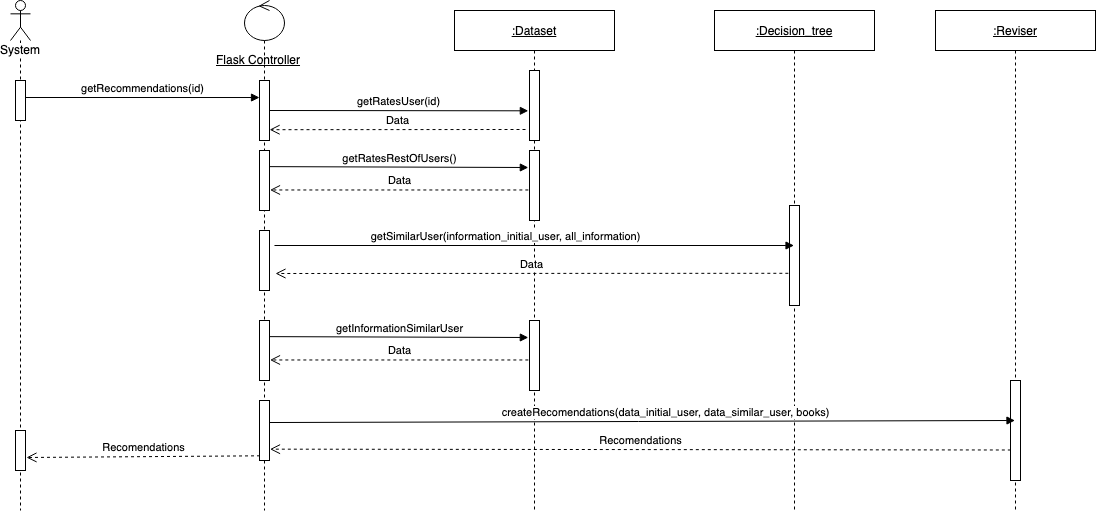

The diagram above was exported from draw.io. Its source (the exported page's mxGraphModel, read from the mxfile embedded in the PNG):
<mxGraphModel dx="988" dy="588" grid="1" gridSize="10" guides="1" tooltips="1" connect="1" arrows="1" fold="1" page="1" pageScale="1" pageWidth="827" pageHeight="1169" math="0" shadow="0">
  <root>
    <mxCell id="0" />
    <mxCell id="1" parent="0" />
    <mxCell id="UaWRsaqDTicYEqK_vrER-1" value="System" style="shape=umlLifeline;participant=umlActor;perimeter=lifelinePerimeter;whiteSpace=wrap;html=1;container=1;collapsible=0;recursiveResize=0;verticalAlign=top;spacingTop=36;labelBackgroundColor=#ffffff;outlineConnect=0;size=40;" vertex="1" parent="1">
      <mxGeometry x="65" y="550" width="20" height="510" as="geometry" />
    </mxCell>
    <mxCell id="UaWRsaqDTicYEqK_vrER-22" value="" style="html=1;points=[];perimeter=orthogonalPerimeter;" vertex="1" parent="UaWRsaqDTicYEqK_vrER-1">
      <mxGeometry x="5" y="80" width="10" height="40" as="geometry" />
    </mxCell>
    <mxCell id="UaWRsaqDTicYEqK_vrER-9" value="&lt;u&gt;:Dataset&lt;/u&gt;" style="shape=umlLifeline;perimeter=lifelinePerimeter;whiteSpace=wrap;html=1;container=1;collapsible=0;recursiveResize=0;outlineConnect=0;" vertex="1" parent="1">
      <mxGeometry x="509" y="560" width="160" height="500" as="geometry" />
    </mxCell>
    <mxCell id="UaWRsaqDTicYEqK_vrER-27" value="" style="html=1;points=[];perimeter=orthogonalPerimeter;" vertex="1" parent="UaWRsaqDTicYEqK_vrER-9">
      <mxGeometry x="75" y="60" width="10" height="70" as="geometry" />
    </mxCell>
    <mxCell id="UaWRsaqDTicYEqK_vrER-41" value="" style="html=1;points=[];perimeter=orthogonalPerimeter;" vertex="1" parent="UaWRsaqDTicYEqK_vrER-9">
      <mxGeometry x="75" y="140" width="10" height="70" as="geometry" />
    </mxCell>
    <mxCell id="UaWRsaqDTicYEqK_vrER-48" value="" style="html=1;points=[];perimeter=orthogonalPerimeter;" vertex="1" parent="UaWRsaqDTicYEqK_vrER-9">
      <mxGeometry x="75" y="310" width="10" height="70" as="geometry" />
    </mxCell>
    <mxCell id="UaWRsaqDTicYEqK_vrER-50" value="getInformationSimilarUser" style="html=1;verticalAlign=bottom;endArrow=block;entryX=-0.117;entryY=0.243;entryDx=0;entryDy=0;entryPerimeter=0;exitX=1.05;exitY=0.269;exitDx=0;exitDy=0;exitPerimeter=0;" edge="1" parent="UaWRsaqDTicYEqK_vrER-9" target="UaWRsaqDTicYEqK_vrER-48">
      <mxGeometry relative="1" as="geometry">
        <mxPoint x="-184.50000000000023" y="326.1399999999999" as="sourcePoint" />
        <mxPoint x="83.82999999999993" y="280.31999999999994" as="targetPoint" />
      </mxGeometry>
    </mxCell>
    <mxCell id="UaWRsaqDTicYEqK_vrER-51" value="Data" style="html=1;verticalAlign=bottom;endArrow=open;dashed=1;endSize=8;entryX=1.05;entryY=0.658;entryDx=0;entryDy=0;entryPerimeter=0;exitX=-0.117;exitY=0.564;exitDx=0;exitDy=0;exitPerimeter=0;" edge="1" parent="UaWRsaqDTicYEqK_vrER-9" source="UaWRsaqDTicYEqK_vrER-48">
      <mxGeometry relative="1" as="geometry">
        <mxPoint x="-184.50000000000023" y="349.48" as="targetPoint" />
        <mxPoint x="81" y="299" as="sourcePoint" />
      </mxGeometry>
    </mxCell>
    <mxCell id="UaWRsaqDTicYEqK_vrER-11" value="Data" style="html=1;verticalAlign=bottom;endArrow=open;dashed=1;endSize=8;entryX=1.01;entryY=0.82;entryDx=0;entryDy=0;entryPerimeter=0;" edge="1" parent="1" target="UaWRsaqDTicYEqK_vrER-17">
      <mxGeometry relative="1" as="geometry">
        <mxPoint x="329" y="680" as="targetPoint" />
        <mxPoint x="580" y="679" as="sourcePoint" />
      </mxGeometry>
    </mxCell>
    <mxCell id="UaWRsaqDTicYEqK_vrER-14" value="getRecommendations(id)" style="html=1;verticalAlign=bottom;endArrow=block;entryX=0;entryY=0.386;entryDx=0;entryDy=0;entryPerimeter=0;" edge="1" parent="1">
      <mxGeometry relative="1" as="geometry">
        <mxPoint x="80" y="647" as="sourcePoint" />
        <mxPoint x="314" y="647.02" as="targetPoint" />
      </mxGeometry>
    </mxCell>
    <mxCell id="UaWRsaqDTicYEqK_vrER-16" value="" style="shape=umlLifeline;participant=umlControl;perimeter=lifelinePerimeter;whiteSpace=wrap;html=1;container=1;collapsible=0;recursiveResize=0;verticalAlign=top;spacingTop=36;labelBackgroundColor=#ffffff;outlineConnect=0;" vertex="1" parent="1">
      <mxGeometry x="299" y="550" width="40" height="510" as="geometry" />
    </mxCell>
    <mxCell id="UaWRsaqDTicYEqK_vrER-17" value="" style="html=1;points=[];perimeter=orthogonalPerimeter;" vertex="1" parent="UaWRsaqDTicYEqK_vrER-16">
      <mxGeometry x="15" y="80" width="10" height="60" as="geometry" />
    </mxCell>
    <mxCell id="UaWRsaqDTicYEqK_vrER-32" value="" style="html=1;points=[];perimeter=orthogonalPerimeter;" vertex="1" parent="UaWRsaqDTicYEqK_vrER-16">
      <mxGeometry x="15" y="230" width="10" height="60" as="geometry" />
    </mxCell>
    <mxCell id="UaWRsaqDTicYEqK_vrER-38" value="" style="html=1;points=[];perimeter=orthogonalPerimeter;" vertex="1" parent="UaWRsaqDTicYEqK_vrER-16">
      <mxGeometry x="15" y="400" width="10" height="60" as="geometry" />
    </mxCell>
    <mxCell id="UaWRsaqDTicYEqK_vrER-40" value="" style="html=1;points=[];perimeter=orthogonalPerimeter;" vertex="1" parent="UaWRsaqDTicYEqK_vrER-16">
      <mxGeometry x="15" y="150" width="10" height="60" as="geometry" />
    </mxCell>
    <mxCell id="UaWRsaqDTicYEqK_vrER-56" value="" style="html=1;points=[];perimeter=orthogonalPerimeter;" vertex="1" parent="UaWRsaqDTicYEqK_vrER-16">
      <mxGeometry x="15" y="320" width="10" height="60" as="geometry" />
    </mxCell>
    <mxCell id="UaWRsaqDTicYEqK_vrER-20" value="&lt;u&gt;Flask Controller&lt;/u&gt;" style="text;html=1;resizable=0;points=[];autosize=1;align=left;verticalAlign=top;spacingTop=-4;" vertex="1" parent="1">
      <mxGeometry x="269" y="600" width="100" height="20" as="geometry" />
    </mxCell>
    <mxCell id="UaWRsaqDTicYEqK_vrER-26" value="getRatesUser(id)" style="html=1;verticalAlign=bottom;endArrow=block;entryX=-0.117;entryY=0.576;entryDx=0;entryDy=0;entryPerimeter=0;" edge="1" parent="1" target="UaWRsaqDTicYEqK_vrER-27">
      <mxGeometry relative="1" as="geometry">
        <mxPoint x="324" y="660" as="sourcePoint" />
        <mxPoint x="580" y="657" as="targetPoint" />
      </mxGeometry>
    </mxCell>
    <mxCell id="UaWRsaqDTicYEqK_vrER-28" value="&lt;u&gt;:Decision_tree&lt;/u&gt;" style="shape=umlLifeline;perimeter=lifelinePerimeter;whiteSpace=wrap;html=1;container=1;collapsible=0;recursiveResize=0;outlineConnect=0;" vertex="1" parent="1">
      <mxGeometry x="769" y="560" width="160" height="500" as="geometry" />
    </mxCell>
    <mxCell id="UaWRsaqDTicYEqK_vrER-30" value="" style="html=1;points=[];perimeter=orthogonalPerimeter;" vertex="1" parent="UaWRsaqDTicYEqK_vrER-28">
      <mxGeometry x="75" y="195" width="10" height="100" as="geometry" />
    </mxCell>
    <mxCell id="UaWRsaqDTicYEqK_vrER-31" value="getSimilarUser(information_initial_user, all_information)" style="html=1;verticalAlign=bottom;endArrow=block;exitX=1.017;exitY=0.363;exitDx=0;exitDy=0;exitPerimeter=0;" edge="1" parent="1">
      <mxGeometry x="-0.1106" relative="1" as="geometry">
        <mxPoint x="328.97" y="795" as="sourcePoint" />
        <mxPoint x="848.5000000000002" y="795" as="targetPoint" />
        <mxPoint as="offset" />
      </mxGeometry>
    </mxCell>
    <mxCell id="UaWRsaqDTicYEqK_vrER-34" value="Data" style="html=1;verticalAlign=bottom;endArrow=open;dashed=1;endSize=8;exitX=-0.117;exitY=0.778;exitDx=0;exitDy=0;exitPerimeter=0;" edge="1" parent="1">
      <mxGeometry relative="1" as="geometry">
        <mxPoint x="330" y="823" as="targetPoint" />
        <mxPoint x="842.8300000000002" y="822.8" as="sourcePoint" />
      </mxGeometry>
    </mxCell>
    <mxCell id="UaWRsaqDTicYEqK_vrER-35" value="&lt;u&gt;:Reviser&lt;/u&gt;" style="shape=umlLifeline;perimeter=lifelinePerimeter;whiteSpace=wrap;html=1;container=1;collapsible=0;recursiveResize=0;outlineConnect=0;" vertex="1" parent="1">
      <mxGeometry x="990" y="560" width="160" height="500" as="geometry" />
    </mxCell>
    <mxCell id="UaWRsaqDTicYEqK_vrER-36" value="" style="html=1;points=[];perimeter=orthogonalPerimeter;" vertex="1" parent="UaWRsaqDTicYEqK_vrER-35">
      <mxGeometry x="75" y="370" width="10" height="100" as="geometry" />
    </mxCell>
    <mxCell id="UaWRsaqDTicYEqK_vrER-39" value="createRecomendations(data_initial_user, data_similar_user, books)" style="html=1;verticalAlign=bottom;endArrow=block;exitX=1.05;exitY=0.367;exitDx=0;exitDy=0;exitPerimeter=0;entryX=0.45;entryY=0.4;entryDx=0;entryDy=0;entryPerimeter=0;" edge="1" parent="1" source="UaWRsaqDTicYEqK_vrER-38" target="UaWRsaqDTicYEqK_vrER-36">
      <mxGeometry x="0.0617" relative="1" as="geometry">
        <mxPoint x="338.97" y="775" as="sourcePoint" />
        <mxPoint x="1069.5" y="857.02" as="targetPoint" />
        <mxPoint as="offset" />
      </mxGeometry>
    </mxCell>
    <mxCell id="UaWRsaqDTicYEqK_vrER-42" value="getRatesRestOfUsers()" style="html=1;verticalAlign=bottom;endArrow=block;entryX=-0.117;entryY=0.243;entryDx=0;entryDy=0;entryPerimeter=0;exitX=1.05;exitY=0.269;exitDx=0;exitDy=0;exitPerimeter=0;" edge="1" parent="1" source="UaWRsaqDTicYEqK_vrER-40" target="UaWRsaqDTicYEqK_vrER-41">
      <mxGeometry relative="1" as="geometry">
        <mxPoint x="334" y="670" as="sourcePoint" />
        <mxPoint x="592.8299999999999" y="670.3199999999999" as="targetPoint" />
      </mxGeometry>
    </mxCell>
    <mxCell id="UaWRsaqDTicYEqK_vrER-43" value="Data" style="html=1;verticalAlign=bottom;endArrow=open;dashed=1;endSize=8;entryX=1.05;entryY=0.658;entryDx=0;entryDy=0;entryPerimeter=0;exitX=-0.117;exitY=0.564;exitDx=0;exitDy=0;exitPerimeter=0;" edge="1" parent="1" source="UaWRsaqDTicYEqK_vrER-41" target="UaWRsaqDTicYEqK_vrER-40">
      <mxGeometry relative="1" as="geometry">
        <mxPoint x="334.0999999999999" y="689.2" as="targetPoint" />
        <mxPoint x="590" y="689" as="sourcePoint" />
      </mxGeometry>
    </mxCell>
    <mxCell id="UaWRsaqDTicYEqK_vrER-57" value="Recomendations" style="html=1;verticalAlign=bottom;endArrow=open;dashed=1;endSize=8;exitX=0.033;exitY=0.695;exitDx=0;exitDy=0;exitPerimeter=0;entryX=1.05;entryY=0.811;entryDx=0;entryDy=0;entryPerimeter=0;" edge="1" parent="1" source="UaWRsaqDTicYEqK_vrER-36" target="UaWRsaqDTicYEqK_vrER-38">
      <mxGeometry relative="1" as="geometry">
        <mxPoint x="330" y="1000" as="targetPoint" />
        <mxPoint x="592.8299999999999" y="919.48" as="sourcePoint" />
      </mxGeometry>
    </mxCell>
    <mxCell id="UaWRsaqDTicYEqK_vrER-58" value="" style="html=1;points=[];perimeter=orthogonalPerimeter;" vertex="1" parent="1">
      <mxGeometry x="70" y="980" width="10" height="40" as="geometry" />
    </mxCell>
    <mxCell id="UaWRsaqDTicYEqK_vrER-59" value="Recomendations" style="html=1;verticalAlign=bottom;endArrow=open;dashed=1;endSize=8;exitX=0.05;exitY=0.922;exitDx=0;exitDy=0;exitPerimeter=0;" edge="1" parent="1" source="UaWRsaqDTicYEqK_vrER-38">
      <mxGeometry relative="1" as="geometry">
        <mxPoint x="81" y="1007" as="targetPoint" />
        <mxPoint x="592.8299999999999" y="919.48" as="sourcePoint" />
      </mxGeometry>
    </mxCell>
  </root>
</mxGraphModel>